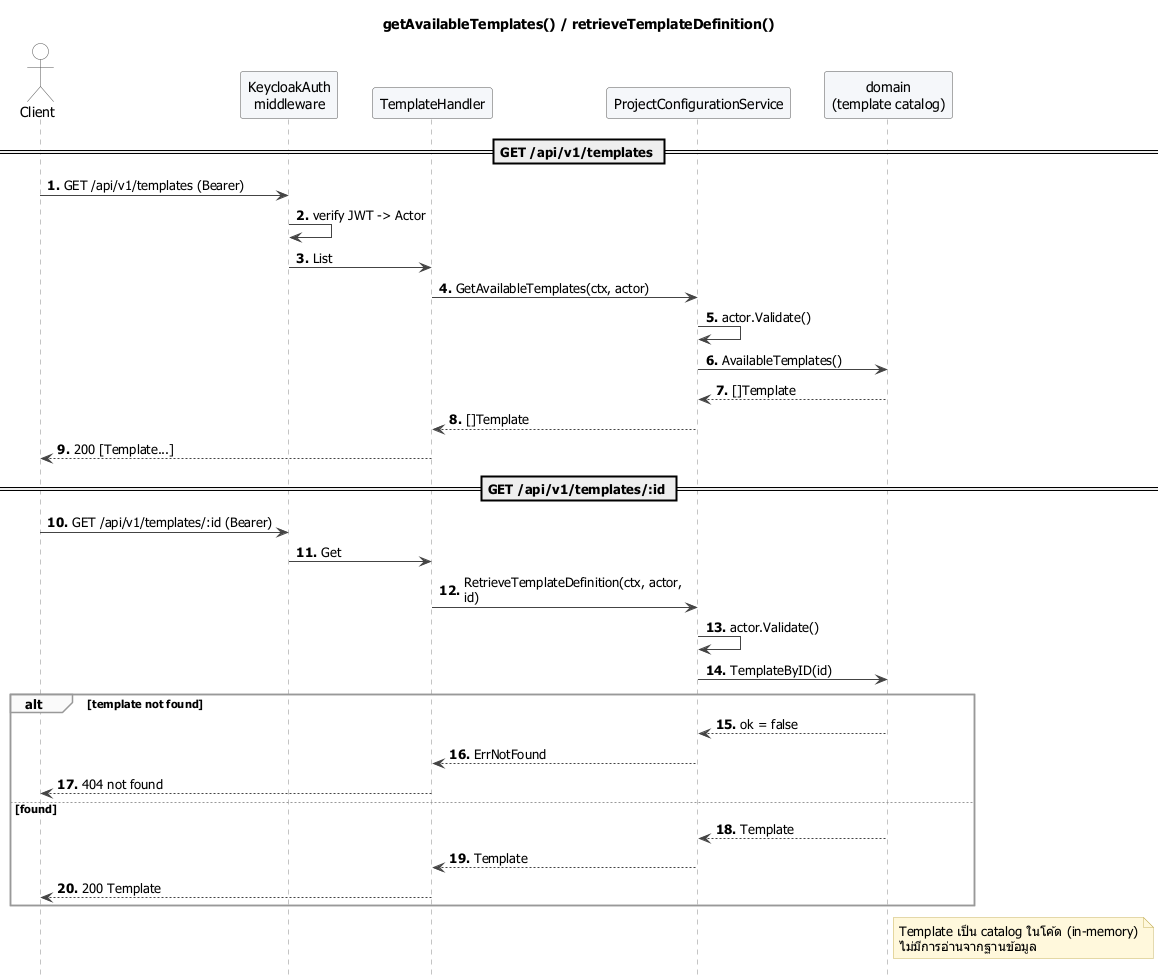

The diagram above was rendered by PlantUML. Its source (embedded in the PNG):
@startuml 02-templates
!include _style.puml
title getAvailableTemplates() / retrieveTemplateDefinition()

actor "Client" as C
participant "KeycloakAuth\nmiddleware" as MW
participant "TemplateHandler" as TH
participant "ProjectConfigurationService" as PCS
participant "domain\n(template catalog)" as D

== GET /api/v1/templates ==
C -> MW : GET /api/v1/templates (Bearer)
MW -> MW : verify JWT -> Actor
MW -> TH : List
TH -> PCS : GetAvailableTemplates(ctx, actor)
PCS -> PCS : actor.Validate()
PCS -> D : AvailableTemplates()
D --> PCS : []Template
PCS --> TH : []Template
TH --> C : 200 [Template...]

== GET /api/v1/templates/:id ==
C -> MW : GET /api/v1/templates/:id (Bearer)
MW -> TH : Get
TH -> PCS : RetrieveTemplateDefinition(ctx, actor, id)
PCS -> PCS : actor.Validate()
PCS -> D : TemplateByID(id)
alt template not found
  D --> PCS : ok = false
  PCS --> TH : ErrNotFound
  TH --> C : 404 not found
else found
  D --> PCS : Template
  PCS --> TH : Template
  TH --> C : 200 Template
end

note right of D
  Template เป็น catalog ในโค้ด (in-memory)
  ไม่มีการอ่านจากฐานข้อมูล
end note
@enduml